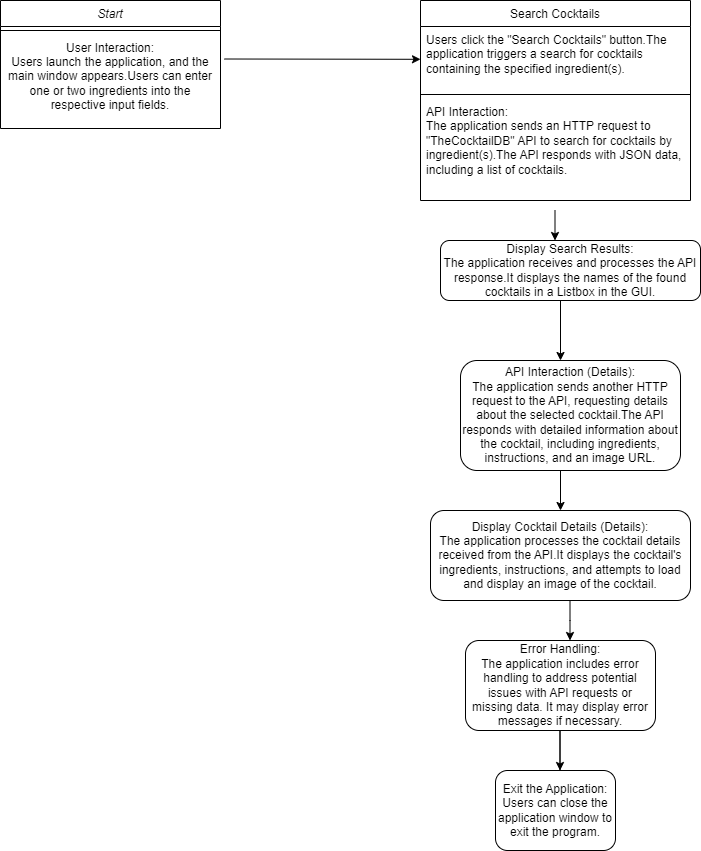

The diagram above was exported from draw.io. Its source (the exported page's mxGraphModel, read from the mxfile embedded in the PNG):
<mxGraphModel dx="1221" dy="769" grid="1" gridSize="10" guides="1" tooltips="1" connect="1" arrows="1" fold="1" page="1" pageScale="1" pageWidth="827" pageHeight="1169" math="0" shadow="0">
  <root>
    <mxCell id="WIyWlLk6GJQsqaUBKTNV-0" />
    <mxCell id="WIyWlLk6GJQsqaUBKTNV-1" parent="WIyWlLk6GJQsqaUBKTNV-0" />
    <mxCell id="zkfFHV4jXpPFQw0GAbJ--0" value="Start" style="swimlane;fontStyle=2;align=center;verticalAlign=top;childLayout=stackLayout;horizontal=1;startSize=26;horizontalStack=0;resizeParent=1;resizeLast=0;collapsible=1;marginBottom=0;rounded=0;shadow=0;strokeWidth=1;" parent="WIyWlLk6GJQsqaUBKTNV-1" vertex="1">
      <mxGeometry x="10" y="20" width="220" height="128" as="geometry">
        <mxRectangle x="230" y="140" width="160" height="26" as="alternateBounds" />
      </mxGeometry>
    </mxCell>
    <mxCell id="zkfFHV4jXpPFQw0GAbJ--4" value="" style="line;html=1;strokeWidth=1;align=left;verticalAlign=middle;spacingTop=-1;spacingLeft=3;spacingRight=3;rotatable=0;labelPosition=right;points=[];portConstraint=eastwest;" parent="zkfFHV4jXpPFQw0GAbJ--0" vertex="1">
      <mxGeometry y="26" width="220" height="8" as="geometry" />
    </mxCell>
    <mxCell id="zkfFHV4jXpPFQw0GAbJ--5" value="User Interaction:&#10;Users launch the application, and the main window appears.Users can enter one or two ingredients into the respective input fields." style="text;align=center;verticalAlign=middle;spacingLeft=4;spacingRight=4;overflow=hidden;rotatable=0;points=[[0,0.5],[1,0.5]];portConstraint=eastwest;fontFamily=Helvetica;labelPosition=center;verticalLabelPosition=middle;whiteSpace=wrap;" parent="zkfFHV4jXpPFQw0GAbJ--0" vertex="1">
      <mxGeometry y="34" width="220" height="84" as="geometry" />
    </mxCell>
    <mxCell id="zkfFHV4jXpPFQw0GAbJ--17" value="Search Cocktails" style="swimlane;fontStyle=0;align=center;verticalAlign=top;childLayout=stackLayout;horizontal=1;startSize=26;horizontalStack=0;resizeParent=1;resizeLast=0;collapsible=1;marginBottom=0;rounded=0;shadow=0;strokeWidth=1;" parent="WIyWlLk6GJQsqaUBKTNV-1" vertex="1">
      <mxGeometry x="430" y="20" width="270" height="200" as="geometry">
        <mxRectangle x="550" y="140" width="160" height="26" as="alternateBounds" />
      </mxGeometry>
    </mxCell>
    <mxCell id="zkfFHV4jXpPFQw0GAbJ--19" value="Users click the &quot;Search Cocktails&quot; button.The application triggers a search for cocktails containing the specified ingredient(s)." style="text;align=left;verticalAlign=top;spacingLeft=4;spacingRight=4;overflow=hidden;rotatable=0;points=[[0,0.5],[1,0.5]];portConstraint=eastwest;rounded=0;shadow=0;html=0;whiteSpace=wrap;" parent="zkfFHV4jXpPFQw0GAbJ--17" vertex="1">
      <mxGeometry y="26" width="270" height="64" as="geometry" />
    </mxCell>
    <mxCell id="zkfFHV4jXpPFQw0GAbJ--23" value="" style="line;html=1;strokeWidth=1;align=left;verticalAlign=middle;spacingTop=-1;spacingLeft=3;spacingRight=3;rotatable=0;labelPosition=right;points=[];portConstraint=eastwest;" parent="zkfFHV4jXpPFQw0GAbJ--17" vertex="1">
      <mxGeometry y="90" width="270" height="8" as="geometry" />
    </mxCell>
    <mxCell id="zkfFHV4jXpPFQw0GAbJ--24" value="API Interaction:&#10;The application sends an HTTP request to &quot;TheCocktailDB&quot; API to search for cocktails by ingredient(s).The API responds with JSON data, including a list of cocktails." style="text;align=left;verticalAlign=top;spacingLeft=4;spacingRight=4;overflow=hidden;rotatable=0;points=[[0,0.5],[1,0.5]];portConstraint=eastwest;whiteSpace=wrap;" parent="zkfFHV4jXpPFQw0GAbJ--17" vertex="1">
      <mxGeometry y="98" width="270" height="102" as="geometry" />
    </mxCell>
    <mxCell id="haVY-VY5D91w1kOkpKH7-9" value="Display Search Results:&#10;The application receives and processes the API response.It displays the names of the found cocktails in a Listbox in the GUI." style="rounded=1;whiteSpace=wrap;" parent="WIyWlLk6GJQsqaUBKTNV-1" vertex="1">
      <mxGeometry x="450" y="260" width="260" height="60" as="geometry" />
    </mxCell>
    <mxCell id="haVY-VY5D91w1kOkpKH7-10" value="" style="endArrow=classic;html=1;rounded=0;" parent="WIyWlLk6GJQsqaUBKTNV-1" edge="1">
      <mxGeometry width="50" height="50" relative="1" as="geometry">
        <mxPoint x="570" y="350" as="sourcePoint" />
        <mxPoint x="570" y="380" as="targetPoint" />
        <Array as="points">
          <mxPoint x="570" y="320" />
        </Array>
      </mxGeometry>
    </mxCell>
    <mxCell id="haVY-VY5D91w1kOkpKH7-11" value="API Interaction (Details):&#10;The application sends another HTTP request to the API, requesting details about the selected cocktail.The API responds with detailed information about the cocktail, including ingredients, instructions, and an image URL." style="rounded=1;whiteSpace=wrap;" parent="WIyWlLk6GJQsqaUBKTNV-1" vertex="1">
      <mxGeometry x="470" y="380" width="220" height="110" as="geometry" />
    </mxCell>
    <mxCell id="haVY-VY5D91w1kOkpKH7-12" value="" style="endArrow=classic;html=1;rounded=0;" parent="WIyWlLk6GJQsqaUBKTNV-1" edge="1">
      <mxGeometry width="50" height="50" relative="1" as="geometry">
        <mxPoint x="570" y="500" as="sourcePoint" />
        <mxPoint x="570" y="530" as="targetPoint" />
        <Array as="points">
          <mxPoint x="570" y="500" />
          <mxPoint x="570" y="490" />
        </Array>
      </mxGeometry>
    </mxCell>
    <mxCell id="haVY-VY5D91w1kOkpKH7-13" value="Display Cocktail Details (Details):&#10;The application processes the cocktail details received from the API.It displays the cocktail's ingredients, instructions, and attempts to load and display an image of the cocktail." style="rounded=1;whiteSpace=wrap;" parent="WIyWlLk6GJQsqaUBKTNV-1" vertex="1">
      <mxGeometry x="440" y="530" width="260" height="90" as="geometry" />
    </mxCell>
    <mxCell id="haVY-VY5D91w1kOkpKH7-15" value="Error Handling:&#10;The application includes error handling to address potential issues with API requests or missing data. It may display error messages if necessary." style="rounded=1;whiteSpace=wrap;" parent="WIyWlLk6GJQsqaUBKTNV-1" vertex="1">
      <mxGeometry x="475" y="660" width="190" height="90" as="geometry" />
    </mxCell>
    <mxCell id="haVY-VY5D91w1kOkpKH7-19" value="Exit the Application:&#10;Users can close the application window to exit the program." style="rounded=1;whiteSpace=wrap;" parent="WIyWlLk6GJQsqaUBKTNV-1" vertex="1">
      <mxGeometry x="505" y="790" width="120" height="80" as="geometry" />
    </mxCell>
    <mxCell id="ceCVTOVwi9X9fBQF8eZa-0" value="" style="endArrow=classic;html=1;rounded=0;exitX=1.017;exitY=0.306;exitDx=0;exitDy=0;exitPerimeter=0;" edge="1" parent="WIyWlLk6GJQsqaUBKTNV-1">
      <mxGeometry width="50" height="50" relative="1" as="geometry">
        <mxPoint x="233.74" y="78.50399999999995" as="sourcePoint" />
        <mxPoint x="430" y="78.8" as="targetPoint" />
      </mxGeometry>
    </mxCell>
    <mxCell id="ceCVTOVwi9X9fBQF8eZa-2" value="" style="endArrow=classic;html=1;rounded=0;" edge="1" parent="WIyWlLk6GJQsqaUBKTNV-1">
      <mxGeometry width="50" height="50" relative="1" as="geometry">
        <mxPoint x="579.5" y="620" as="sourcePoint" />
        <mxPoint x="579.5" y="660" as="targetPoint" />
        <Array as="points">
          <mxPoint x="579.5" y="640" />
        </Array>
      </mxGeometry>
    </mxCell>
    <mxCell id="ceCVTOVwi9X9fBQF8eZa-3" value="" style="endArrow=classic;html=1;rounded=0;" edge="1" parent="WIyWlLk6GJQsqaUBKTNV-1">
      <mxGeometry width="50" height="50" relative="1" as="geometry">
        <mxPoint x="569.5" y="790" as="sourcePoint" />
        <mxPoint x="569.5" y="790" as="targetPoint" />
        <Array as="points">
          <mxPoint x="569.5" y="750" />
        </Array>
      </mxGeometry>
    </mxCell>
    <mxCell id="ceCVTOVwi9X9fBQF8eZa-5" value="" style="endArrow=classic;html=1;rounded=0;" edge="1" parent="WIyWlLk6GJQsqaUBKTNV-1">
      <mxGeometry width="50" height="50" relative="1" as="geometry">
        <mxPoint x="564.5" y="230" as="sourcePoint" />
        <mxPoint x="564.5" y="260" as="targetPoint" />
      </mxGeometry>
    </mxCell>
  </root>
</mxGraphModel>